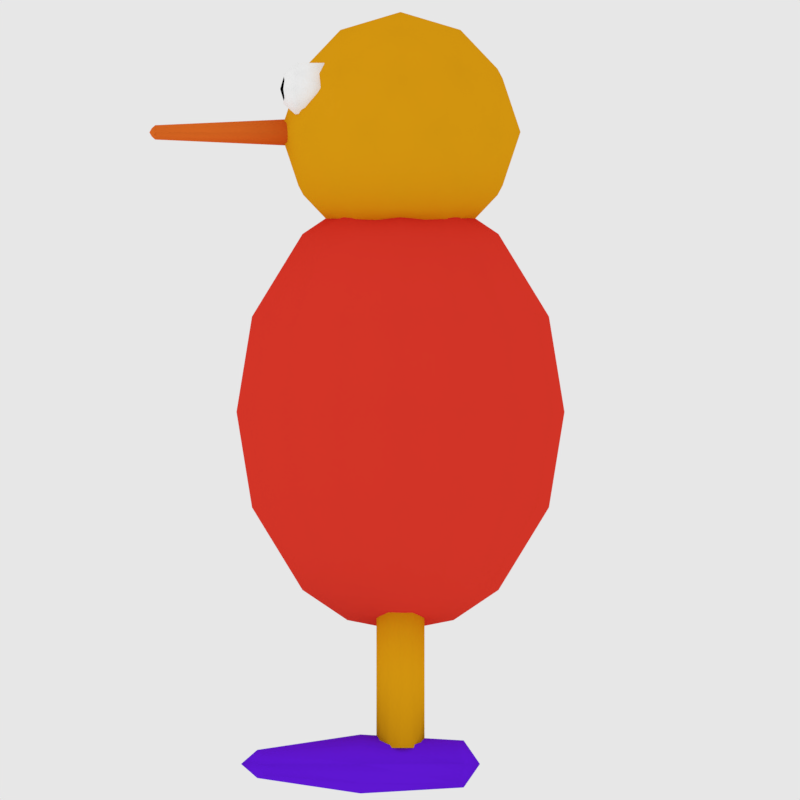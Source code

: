 # Source: testchar2.blend  (saved by Blender 2.79.0; exported with 4.5.12 LTS)
import bpy
from mathutils import Matrix  # noqa: F401  (used for matrix-valued properties, if any)

bpy.ops.wm.read_factory_settings(use_empty=True)
scene = bpy.context.scene
scene.name = 'Scene'

# ---- collections
col_collection_1 = bpy.data.collections.new('Collection 1'); scene.collection.children.link(col_collection_1)

# ---- materials (node trees are filled in below, after node groups)
mat_eyes_001 = bpy.data.materials.new('eyes.001')
mat_eyes_001.alpha_threshold = 0.0
mat_eyes_001.use_transparent_shadow = False
mat_eyes_001.diffuse_color = (1.0, 1.0, 1.0, 1.0)
mat_eyes_001.roughness = 0.5
mat_pupils = bpy.data.materials.new('pupils')
mat_pupils.alpha_threshold = 0.0
mat_pupils.use_transparent_shadow = False
mat_pupils.diffuse_color = (0.0, 0.0, 0.0, 1.0)
mat_pupils.roughness = 0.5
mat_beak = bpy.data.materials.new('Beak')
mat_beak.alpha_threshold = 0.0
mat_beak.use_transparent_shadow = False
mat_beak.diffuse_color = (0.8, 0.1564, 0.01911, 1.0)
mat_beak.roughness = 0.5
mat_foot = bpy.data.materials.new('Foot')
mat_foot.alpha_threshold = 0.0
mat_foot.use_transparent_shadow = False
mat_foot.diffuse_color = (0.1415, 0.01048, 0.8, 1.0)
mat_foot.roughness = 0.5
mat_leg = bpy.data.materials.new('Leg')
mat_leg.alpha_threshold = 0.0
mat_leg.use_transparent_shadow = False
mat_leg.diffuse_color = (0.8, 0.369, 0.006609, 1.0)
mat_leg.roughness = 0.5
mat_torso = bpy.data.materials.new('Torso')
mat_torso.alpha_threshold = 0.0
mat_torso.use_transparent_shadow = False
mat_torso.diffuse_color = (0.8, 0.04341, 0.02524, 1.0)
mat_torso.roughness = 0.5
mat_torso.line_color = (0.0, 0.0, 0.0, 1.0)

# ---- material node trees

# ---- world
world_world = bpy.data.worlds.new('World'); scene.world = world_world
world_world.color = (0.8007, 0.8007, 0.8007)
world_world.use_sun_shadow = False
world_world.sun_shadow_jitter_overblur = 0.0
world_world.cycles.sampling_method = 'MANUAL'

# ---- cameras
cam_camera_002 = bpy.data.cameras.new('Camera.002')
cam_camera_002.clip_end = 100.0
cam_camera_002.lens = 35.0
cam_camera_002.sensor_width = 32.0
cam_camera_002.sensor_height = 18.0
cam_camera_002.display_size = 2.0
cam_camera_002.dof.focus_distance = 0.0
cam_camera_002.dof.aperture_fstop = 128.0
cam_camera_002.dof.aperture_blades = 6
cam_camera_001 = bpy.data.cameras.new('Camera.001')
cam_camera_001.type = 'ORTHO'
cam_camera_001.clip_end = 100.0
cam_camera_001.lens = 35.0
cam_camera_001.sensor_width = 32.0
cam_camera_001.sensor_height = 18.0
cam_camera_001.ortho_scale = 10.0
cam_camera_001.dof.focus_distance = 0.0
cam_camera_001.dof.aperture_fstop = 128.0
cam_camera = bpy.data.cameras.new('Camera')
cam_camera.type = 'ORTHO'
cam_camera.clip_end = 100.0
cam_camera.lens = 35.0
cam_camera.sensor_width = 32.0
cam_camera.sensor_height = 18.0
cam_camera.ortho_scale = 10.0
cam_camera.dof.focus_distance = 0.0
cam_camera.dof.aperture_fstop = 128.0

# ---- lights
light_lamp = bpy.data.lights.new('Lamp', 'POINT')
light_lamp.transmission_factor = 0.0
light_lamp.cutoff_distance = 30.0
light_lamp.energy = 100.0
light_lamp.shadow_buffer_clip_start = 1.001
light_lamp.shadow_soft_size = 0.1
light_lamp.shadow_maximum_resolution = 0.006
light_lamp.use_absolute_resolution = True

# ---- meshes
me_icosphere_002 = bpy.data.meshes.new('Icosphere.002')
me_icosphere_002.from_pydata([(-0.5044, 0.4605, -0.06235), (-0.227, 0.2485, -0.2639), (-0.6103, 0.2485, -0.3884), (-0.8473, 0.2485, -0.06235), (-0.6103, 0.2485, 0.2637), (-0.227, 0.2485, 0.1392), (-0.3984, -0.09434, -0.3884), (-0.7818, -0.09434, -0.2639), (-0.7818, -0.09434, 0.1392), (-0.3984, -0.09434, 0.2637), (-0.1615, -0.09434, -0.06235), (-0.5044, -0.3039, -0.06235), (-0.2406, -0.1244, -0.254), (-0.6051, -0.1244, -0.3725), (-0.8305, -0.1244, -0.06235), (-0.6051, -0.1244, 0.2478), (-0.2406, -0.1244, 0.1293), (-0.4455, -0.2497, -0.2437), (-0.3137, -0.2497, -0.06235), (-0.6587, -0.2497, -0.1744), (-0.6587, -0.2497, 0.04973), (-0.4455, -0.2497, 0.119), (-0.3491, -0.2656, 0.05043), (-0.5637, -0.2656, 0.1201), (-0.6963, -0.2656, -0.06235), (-0.5637, -0.2656, -0.2448), (-0.3491, -0.2656, -0.1751)], [], [(0, 1, 2), (1, 0, 5), (0, 2, 3), (0, 3, 4), (0, 4, 5), (1, 5, 10), (2, 1, 6), (3, 2, 7), (4, 3, 8), (5, 4, 9), (1, 10, 12, 6), (2, 6, 13, 7), (3, 7, 14, 8), (4, 8, 15, 9), (5, 9, 16, 10), (6, 12, 17), (7, 13, 19), (8, 14, 20), (9, 15, 21), (10, 16, 18), (18, 22, 21, 11), (18, 16, 21, 22), (16, 9, 21), (21, 23, 20, 11), (21, 15, 20, 23), (15, 8, 20), (20, 24, 19, 11), (20, 14, 19, 24), (14, 7, 19), (19, 25, 17, 11), (19, 13, 17, 25), (13, 6, 17), (17, 26, 18, 11), (17, 12, 18, 26), (12, 10, 18)])
me_icosphere_002.polygons.foreach_set('use_smooth', [True] * 35)
me_icosphere_002.polygons.foreach_set('material_index', [0, 0, 0, 0, 0, 0, 0, 0, 0, 0, 0, 0, 0, 0, 0, 0, 0, 0, 0, 0, 1, 0, 0, 1, 0, 0, 1, 0, 0, 1, 0, 0, 1, 0, 0])
me_icosphere_002.materials.append(mat_eyes_001)
me_icosphere_002.materials.append(mat_pupils)
me_icosphere_002.use_remesh_preserve_volume = False
me_icosphere_002.use_remesh_preserve_attributes = False
me_icosphere_002.use_mirror_vertex_groups = False
me_icosphere_002.update()
me_cylinder_002 = bpy.data.meshes.new('Cylinder.002')
me_cylinder_002.from_pydata([(-3.651e-08, 0.9349, 0.1749), (-4.433e-08, -1.065, 0.08485), (0.2121, 0.9349, 0.1221), (0.1061, -1.065, 0.05849), (0.3, 0.9349, -0.005147), (0.15, -1.065, -0.005147), (0.2121, 0.9349, -0.1324), (0.1061, -1.065, -0.06879), (-6.273e-08, 0.9349, -0.1851), (-5.744e-08, -1.065, -0.09515), (-0.2121, 0.9349, -0.1324), (-0.1061, -1.065, -0.06879), (-0.3, 0.9349, -0.005147), (-0.15, -1.065, -0.005147), (-0.2121, 0.9349, 0.1221), (-0.1061, -1.065, 0.05849), (0.05538, -1.071, 0.07507), (0.1337, -1.071, 0.02808), (0.1337, -1.071, -0.03838), (0.05538, -1.071, -0.08537), (-0.05538, -1.071, -0.08537), (-0.1337, -1.071, -0.03838), (-0.1337, -1.071, 0.02808), (-0.05538, -1.071, 0.07507), (-0.1218, -1.069, 0.04399), (-0.144, -1.069, -0.02206), (-0.08189, -1.069, -0.0782), (0.02819, -1.069, -0.09155), (0.1218, -1.069, -0.05428), (0.144, -1.069, 0.01177), (0.08189, -1.069, 0.06791), (-0.08189, -1.069, 0.06791), (-0.144, -1.069, 0.01177), (-0.1218, -1.069, -0.05428), (-0.02819, -1.069, -0.09155), (0.08189, -1.069, -0.0782), (0.144, -1.069, -0.02206), (0.1218, -1.069, 0.04399), (0.02819, -1.069, 0.08125), (-4.843e-08, -1.139, -0.005147), (-0.02819, -1.069, 0.08125), (-0.03259, -1.109, 0.04207), (0.03259, -1.109, -0.05236), (-5.422e-08, -1.108, -0.05885), (0.06329, -1.108, 0.03283), (0.07869, -1.109, 0.01441), (-0.0895, -1.108, -0.005147), (-0.07869, -1.109, 0.01441), (-0.03259, -1.109, -0.05236), (-0.06329, -1.108, -0.04312), (-0.07869, -1.109, -0.0247), (-0.06329, -1.108, 0.03283), (0.0895, -1.108, -0.005147), (0.07869, -1.109, -0.0247), (-4.827e-08, -1.108, 0.04855), (0.03259, -1.109, 0.04207), (0.06329, -1.108, -0.04312)], [], [(30, 38, 16), (29, 37, 17), (28, 36, 18), (27, 35, 19), (26, 34, 20), (25, 33, 21), (9, 27, 43), (24, 32, 22), (40, 31, 23), (0, 2, 4, 6, 8, 10, 12, 14), (44, 30, 55), (17, 37, 45), (22, 32, 47), (11, 26, 49), (20, 34, 48), (13, 25, 46), (15, 24, 51), (18, 36, 53), (23, 31, 41), (16, 38, 55), (1, 40, 54), (3, 30, 44), (21, 33, 50), (5, 29, 52), (19, 35, 42), (7, 28, 56), (44, 55, 39), (33, 11, 49), (50, 33, 49), (50, 49, 39), (29, 17, 45), (52, 29, 45), (52, 45, 39), (35, 7, 56), (42, 35, 56), (42, 56, 39), (28, 18, 53), (56, 28, 53), (56, 53, 39), (30, 16, 55), (54, 41, 39), (54, 40, 41), (40, 23, 41), (55, 54, 39), (55, 38, 54), (38, 1, 54), (41, 51, 39), (41, 31, 51), (31, 15, 51), (53, 52, 39), (53, 36, 52), (36, 5, 52), (51, 47, 39), (51, 24, 47), (24, 22, 47), (46, 50, 39), (46, 25, 50), (25, 21, 50), (48, 43, 39), (48, 34, 43), (34, 9, 43), (49, 48, 39), (49, 26, 48), (26, 20, 48), (47, 46, 39), (47, 32, 46), (32, 13, 46), (45, 44, 39), (45, 37, 44), (37, 3, 44), (14, 15, 31, 40, 1, 0), (12, 13, 32, 24, 15, 14), (43, 42, 39), (43, 27, 42), (27, 19, 42), (10, 11, 33, 25, 13, 12), (8, 9, 34, 26, 11, 10), (6, 7, 35, 27, 9, 8), (4, 5, 36, 28, 7, 6), (2, 3, 37, 29, 5, 4), (0, 1, 38, 30, 3, 2)])
me_cylinder_002.polygons.foreach_set('use_smooth', [True] * 81)
me_cylinder_002.materials.append(mat_beak)
me_cylinder_002.use_remesh_preserve_volume = False
me_cylinder_002.use_remesh_preserve_attributes = False
me_cylinder_002.use_mirror_vertex_groups = False
me_cylinder_002.update()
me_cube_002 = bpy.data.meshes.new('Cube.002')
me_cube_002.from_pydata([(-0.18, -1.2, -0.144), (-0.18, -1.2, 0.144), (-0.18, 1.2, -0.24), (-0.18, 1.2, 0.24), (0.18, -1.2, -0.144), (0.18, -1.2, 0.144), (0.18, 1.2, -0.24), (0.18, 1.2, 0.24), (-0.3014, 0.0, -0.2411), (-0.2205, -1.29, 0.0), (-0.3014, 0.0, 0.2411), (-0.2205, 1.29, 0.0), (-5.731e-10, 1.29, -0.2939), (-5.731e-10, 1.29, 0.2939), (0.2205, 1.29, 0.0), (0.3014, 0.0, -0.2411), (0.3014, 0.0, 0.2411), (0.2205, -1.29, 0.0), (-5.731e-10, -1.29, -0.1764), (-5.731e-10, -1.29, 0.1764), (-5.731e-10, 0.0, 0.3687), (-5.731e-10, 0.0, -0.3687), (-5.731e-10, -1.493, 0.0), (0.4609, 0.0, 0.0), (-5.731e-10, 1.493, 0.0), (-0.4609, 0.0, 0.0)], [], [(25, 10, 3, 11), (24, 13, 7, 14), (23, 16, 5, 17), (22, 19, 1, 9), (21, 15, 4, 18), (20, 10, 1, 19), (16, 20, 19, 5), (7, 13, 20, 16), (13, 3, 10, 20), (8, 21, 18, 0), (2, 12, 21, 8), (12, 6, 15, 21), (18, 22, 9, 0), (4, 17, 22, 18), (17, 5, 19, 22), (15, 23, 17, 4), (6, 14, 23, 15), (14, 7, 16, 23), (12, 24, 14, 6), (2, 11, 24, 12), (11, 3, 13, 24), (8, 25, 11, 2), (0, 9, 25, 8), (9, 1, 10, 25)])
me_cube_002.polygons.foreach_set('use_smooth', [True] * 24)
me_cube_002.materials.append(mat_foot)
me_cube_002.use_remesh_preserve_volume = False
me_cube_002.use_remesh_preserve_attributes = False
me_cube_002.use_mirror_vertex_groups = False
me_cube_002.update()
me_cube_001 = bpy.data.meshes.new('Cube.001')
me_cube_001.from_pydata([(-0.18, -1.2, -0.144), (-0.18, -1.2, 0.144), (-0.18, 1.2, -0.24), (-0.18, 1.2, 0.24), (0.18, -1.2, -0.144), (0.18, -1.2, 0.144), (0.18, 1.2, -0.24), (0.18, 1.2, 0.24), (-0.3014, 0.0, -0.2411), (-0.2205, -1.29, 0.0), (-0.3014, 0.0, 0.2411), (-0.2205, 1.29, 0.0), (-5.731e-10, 1.29, -0.2939), (-5.731e-10, 1.29, 0.2939), (0.2205, 1.29, 0.0), (0.3014, 0.0, -0.2411), (0.3014, 0.0, 0.2411), (0.2205, -1.29, 0.0), (-5.731e-10, -1.29, -0.1764), (-5.731e-10, -1.29, 0.1764), (-5.731e-10, 0.0, 0.3687), (-5.731e-10, 0.0, -0.3687), (-5.731e-10, -1.493, 0.0), (0.4609, 0.0, 0.0), (-5.731e-10, 1.493, 0.0), (-0.4609, 0.0, 0.0)], [], [(25, 10, 3, 11), (24, 13, 7, 14), (23, 16, 5, 17), (22, 19, 1, 9), (21, 15, 4, 18), (20, 10, 1, 19), (16, 20, 19, 5), (7, 13, 20, 16), (13, 3, 10, 20), (8, 21, 18, 0), (2, 12, 21, 8), (12, 6, 15, 21), (18, 22, 9, 0), (4, 17, 22, 18), (17, 5, 19, 22), (15, 23, 17, 4), (6, 14, 23, 15), (14, 7, 16, 23), (12, 24, 14, 6), (2, 11, 24, 12), (11, 3, 13, 24), (8, 25, 11, 2), (0, 9, 25, 8), (9, 1, 10, 25)])
me_cube_001.polygons.foreach_set('use_smooth', [True] * 24)
me_cube_001.materials.append(mat_foot)
me_cube_001.use_remesh_preserve_volume = False
me_cube_001.use_remesh_preserve_attributes = False
me_cube_001.use_mirror_vertex_groups = False
me_cube_001.update()
me_cylinder_001 = bpy.data.meshes.new('Cylinder.001')
me_cylinder_001.from_pydata([(0.0, 0.3, -1.0), (0.0, 0.3, 1.0), (0.15, 0.2598, -1.0), (0.15, 0.2598, 1.0), (0.2598, 0.15, -1.0), (0.2598, 0.15, 1.0), (0.3, -1.311e-08, -1.0), (0.3, -1.311e-08, 1.0), (0.2598, -0.15, -1.0), (0.2598, -0.15, 1.0), (0.15, -0.2598, -1.0), (0.15, -0.2598, 1.0), (4.53e-08, -0.3, -1.0), (4.53e-08, -0.3, 1.0), (-0.15, -0.2598, -1.0), (-0.15, -0.2598, 1.0), (-0.2598, -0.15, -1.0), (-0.2598, -0.15, 1.0), (-0.3, -1.395e-07, -1.0), (-0.3, -1.395e-07, 1.0), (-0.2598, 0.15, -1.0), (-0.2598, 0.15, 1.0), (-0.15, 0.2598, -1.0), (-0.15, 0.2598, 1.0)], [], [(0, 1, 3, 2), (2, 3, 5, 4), (4, 5, 7, 6), (6, 7, 9, 8), (8, 9, 11, 10), (10, 11, 13, 12), (12, 13, 15, 14), (14, 15, 17, 16), (16, 17, 19, 18), (18, 19, 21, 20), (3, 1, 23, 21, 19, 17, 15, 13, 11, 9, 7, 5), (20, 21, 23, 22), (22, 23, 1, 0), (0, 2, 4, 6, 8, 10, 12, 14, 16, 18, 20, 22)])
me_cylinder_001.polygons.foreach_set('use_smooth', [True] * 14)
me_cylinder_001.materials.append(mat_leg)
me_cylinder_001.use_remesh_preserve_volume = False
me_cylinder_001.use_remesh_preserve_attributes = False
me_cylinder_001.use_mirror_vertex_groups = False
me_cylinder_001.update()
me_cylinder = bpy.data.meshes.new('Cylinder')
me_cylinder.from_pydata([(0.0, 0.3, -1.0), (0.0, 0.3, 1.0), (0.15, 0.2598, -1.0), (0.15, 0.2598, 1.0), (0.2598, 0.15, -1.0), (0.2598, 0.15, 1.0), (0.3, -1.311e-08, -1.0), (0.3, -1.311e-08, 1.0), (0.2598, -0.15, -1.0), (0.2598, -0.15, 1.0), (0.15, -0.2598, -1.0), (0.15, -0.2598, 1.0), (4.53e-08, -0.3, -1.0), (4.53e-08, -0.3, 1.0), (-0.15, -0.2598, -1.0), (-0.15, -0.2598, 1.0), (-0.2598, -0.15, -1.0), (-0.2598, -0.15, 1.0), (-0.3, -1.395e-07, -1.0), (-0.3, -1.395e-07, 1.0), (-0.2598, 0.15, -1.0), (-0.2598, 0.15, 1.0), (-0.15, 0.2598, -1.0), (-0.15, 0.2598, 1.0)], [], [(0, 1, 3, 2), (2, 3, 5, 4), (4, 5, 7, 6), (6, 7, 9, 8), (8, 9, 11, 10), (10, 11, 13, 12), (12, 13, 15, 14), (14, 15, 17, 16), (16, 17, 19, 18), (18, 19, 21, 20), (3, 1, 23, 21, 19, 17, 15, 13, 11, 9, 7, 5), (20, 21, 23, 22), (22, 23, 1, 0), (0, 2, 4, 6, 8, 10, 12, 14, 16, 18, 20, 22)])
me_cylinder.polygons.foreach_set('use_smooth', [True] * 14)
me_cylinder.materials.append(mat_leg)
me_cylinder.use_remesh_preserve_volume = False
me_cylinder.use_remesh_preserve_attributes = False
me_cylinder.use_mirror_vertex_groups = False
me_cylinder.update()
me_icosphere = bpy.data.meshes.new('Icosphere')
me_icosphere.from_pydata([(7.096e-10, -2.484e-09, -1.5), (1.085, -0.7886, -0.6708), (-0.4146, -1.276, -0.6708), (-1.342, -2.484e-09, -0.6708), (-0.4146, 1.276, -0.6708), (1.085, 0.7886, -0.6708), (0.4146, -1.276, 0.6708), (-1.085, -0.7886, 0.6708), (-1.085, 0.7886, 0.6708), (0.4146, 1.276, 0.6708), (1.342, -2.484e-09, 0.6708), (7.096e-10, -2.484e-09, 1.5), (-0.2437, -0.75, -1.276), (0.638, -0.4635, -1.276), (0.3943, -1.214, -0.7886), (1.276, -2.484e-09, -0.7886), (0.638, 0.4635, -1.276), (-0.7886, -2.484e-09, -1.276), (-1.032, -0.75, -0.7886), (-0.2437, 0.75, -1.276), (-1.032, 0.75, -0.7886), (0.3943, 1.214, -0.7886), (1.427, -0.4635, -7.096e-10), (1.427, 0.4635, -7.096e-10), (7.096e-10, -1.5, -7.096e-10), (0.8817, -1.214, -7.096e-10), (-1.427, -0.4635, -7.096e-10), (-0.8817, -1.214, -7.096e-10), (-0.8817, 1.214, -7.096e-10), (-1.427, 0.4635, -7.096e-10), (0.8817, 1.214, -7.096e-10), (7.096e-10, 1.5, -7.096e-10), (1.032, -0.75, 0.7886), (-0.3943, -1.214, 0.7886), (-1.276, -2.484e-09, 0.7886), (-0.3943, 1.214, 0.7886), (1.032, 0.75, 0.7886), (0.2437, -0.75, 1.276), (0.7886, -2.484e-09, 1.276), (-0.638, -0.4635, 1.276), (-0.638, 0.4635, 1.276), (0.2437, 0.75, 1.276)], [], [(0, 13, 12), (1, 13, 15), (0, 12, 17), (0, 17, 19), (0, 19, 16), (1, 15, 22), (2, 14, 24), (3, 18, 26), (4, 20, 28), (5, 21, 30), (1, 22, 25), (2, 24, 27), (3, 26, 29), (4, 28, 31), (5, 30, 23), (6, 32, 37), (7, 33, 39), (8, 34, 40), (9, 35, 41), (10, 36, 38), (38, 41, 11), (38, 36, 41), (36, 9, 41), (41, 40, 11), (41, 35, 40), (35, 8, 40), (40, 39, 11), (40, 34, 39), (34, 7, 39), (39, 37, 11), (39, 33, 37), (33, 6, 37), (37, 38, 11), (37, 32, 38), (32, 10, 38), (23, 36, 10), (23, 30, 36), (30, 9, 36), (31, 35, 9), (31, 28, 35), (28, 8, 35), (29, 34, 8), (29, 26, 34), (26, 7, 34), (27, 33, 7), (27, 24, 33), (24, 6, 33), (25, 32, 6), (25, 22, 32), (22, 10, 32), (30, 31, 9), (30, 21, 31), (21, 4, 31), (28, 29, 8), (28, 20, 29), (20, 3, 29), (26, 27, 7), (26, 18, 27), (18, 2, 27), (24, 25, 6), (24, 14, 25), (14, 1, 25), (22, 23, 10), (22, 15, 23), (15, 5, 23), (16, 21, 5), (16, 19, 21), (19, 4, 21), (19, 20, 4), (19, 17, 20), (17, 3, 20), (17, 18, 3), (17, 12, 18), (12, 2, 18), (15, 16, 5), (15, 13, 16), (13, 0, 16), (12, 14, 2), (12, 13, 14), (13, 1, 14)])
me_icosphere.polygons.foreach_set('use_smooth', [True] * 80)
me_icosphere.materials.append(mat_leg)
me_icosphere.use_remesh_preserve_volume = False
me_icosphere.use_remesh_preserve_attributes = False
me_icosphere.use_mirror_vertex_groups = False
me_icosphere.update()
me_cube = bpy.data.meshes.new('Cube')
me_cube.from_pydata([(1.0, 1.0, -2.0), (1.0, -1.0, -2.0), (-1.0, -1.0, -2.0), (-1.0, 1.0, -2.0), (1.0, 1.0, 2.0), (1.0, -1.0, 2.0), (-1.0, -1.0, 2.0), (-1.0, 1.0, 2.0), (1.225, 0.0, -2.225), (1.417e-07, 1.225, -2.225), (1.449, 1.449, -3.553e-15), (-1.301e-07, -1.225, -2.225), (1.449, -1.449, -1.421e-14), (-1.225, 3.476e-07, -2.225), (-1.449, -1.449, 3.161e-08), (-1.449, 1.449, 5.162e-08), (1.225, -6.845e-07, 2.225), (2.486e-07, 1.225, 2.225), (-5.692e-07, -1.225, 2.225), (-1.225, 1.874e-07, 2.225), (4.392e-07, 2.05, 1.031e-08), (-2.05, 4.044e-07, 4.161e-08), (-6.036e-07, -2.05, 1.581e-08), (2.05, -5.73e-07, -1.55e-08), (-1.865e-07, -6.36e-08, 2.732), (2.98e-08, 1.869e-07, -2.732), (1.169, -0.525, -2.167), (-0.525, 1.169, -2.167), (1.332, 1.332, 1.048), (-0.525, -1.169, -2.167), (1.332, -1.332, 1.048), (-1.169, 0.525, -2.167), (-1.332, -1.332, 1.048), (-1.332, 1.332, 1.048), (1.169, -0.525, 2.167), (-0.525, 1.169, 2.167), (-0.525, -1.169, 2.167), (-1.169, 0.525, 2.167), (1.169, 0.525, -2.167), (0.525, 1.169, -2.167), (1.332, 1.332, -1.048), (0.525, -1.169, -2.167), (1.332, -1.332, -1.048), (-1.169, -0.525, -2.167), (-1.332, -1.332, -1.048), (-1.332, 1.332, -1.048), (1.169, 0.525, 2.167), (0.525, 1.169, 2.167), (0.525, -1.169, 2.167), (-1.169, -0.525, 2.167), (-0.7845, 1.894, 3.241e-08), (0.7845, 1.894, 9.606e-09), (3.831e-07, 1.856, 1.193), (3.153e-07, 1.856, -1.193), (-1.894, 0.7845, 3.876e-08), (-1.894, -0.7845, 2.425e-08), (-1.856, 4.224e-07, -1.193), (-1.856, 3.46e-07, 1.193), (-0.7845, -1.894, 1.527e-08), (0.7845, -1.894, 2.463e-09), (-4.225e-07, -1.856, -1.193), (-6.564e-07, -1.856, 1.193), (1.894, -0.7845, -1.172e-08), (1.894, 0.7845, -7.216e-09), (1.856, -3.328e-07, -1.193), (1.856, -7.044e-07, 1.193), (-3.999e-07, -0.6634, 2.602), (3.956e-08, 0.6634, 2.602), (0.6634, -3.964e-07, 2.602), (-0.6634, 7.404e-08, 2.602), (-0.6634, 2.815e-07, -2.602), (0.6634, 9.214e-08, -2.602), (9.005e-08, 0.6634, -2.602), (-5.971e-08, -0.6634, -2.602), (0.6274, -0.6386, -2.486), (0.6274, 0.6386, -2.486), (-0.6274, 0.6386, -2.486), (-0.6386, 0.6274, 2.486), (0.6386, 0.6274, 2.486), (0.6386, -0.6274, 2.486), (1.709, 0.7165, 1.169), (1.709, 0.7165, -1.169), (1.709, -0.7165, -1.169), (0.7165, -1.709, 1.169), (0.7165, -1.709, -1.169), (-0.7165, -1.709, -1.169), (-1.709, -0.7165, 1.169), (-1.709, -0.7165, -1.169), (-1.709, 0.7165, -1.169), (0.7165, 1.709, -1.169), (0.7165, 1.709, 1.169), (-0.7165, 1.709, 1.169), (-0.7165, 1.709, -1.169), (-1.709, 0.7165, 1.169), (-0.7165, -1.709, 1.169), (1.709, -0.7165, 1.169), (-0.6386, -0.6274, 2.486), (-0.6274, -0.6386, -2.486)], [], [(97, 29, 2, 43), (96, 49, 6, 36), (95, 34, 5, 30), (94, 36, 6, 32), (93, 37, 7, 33), (92, 27, 3, 45), (91, 50, 15, 33), (90, 51, 20, 52), (89, 39, 9, 53), (88, 54, 15, 45), (87, 55, 21, 56), (86, 49, 19, 57), (85, 58, 14, 44), (84, 59, 22, 60), (83, 48, 18, 61), (82, 62, 12, 42), (81, 63, 23, 64), (80, 46, 16, 65), (79, 66, 18, 48), (78, 67, 24, 68), (77, 37, 19, 69), (76, 70, 13, 31), (75, 71, 25, 72), (74, 41, 11, 73), (71, 74, 73, 25), (8, 26, 74, 71), (26, 1, 41, 74), (39, 75, 72, 9), (0, 38, 75, 39), (38, 8, 71, 75), (27, 76, 31, 3), (9, 72, 76, 27), (72, 25, 70, 76), (67, 77, 69, 24), (17, 35, 77, 67), (35, 7, 37, 77), (46, 78, 68, 16), (4, 47, 78, 46), (47, 17, 67, 78), (34, 79, 48, 5), (16, 68, 79, 34), (68, 24, 66, 79), (63, 80, 65, 23), (10, 28, 80, 63), (28, 4, 46, 80), (38, 81, 64, 8), (0, 40, 81, 38), (40, 10, 63, 81), (26, 82, 42, 1), (8, 64, 82, 26), (64, 23, 62, 82), (59, 83, 61, 22), (12, 30, 83, 59), (30, 5, 48, 83), (41, 84, 60, 11), (1, 42, 84, 41), (42, 12, 59, 84), (29, 85, 44, 2), (11, 60, 85, 29), (60, 22, 58, 85), (55, 86, 57, 21), (14, 32, 86, 55), (32, 6, 49, 86), (43, 87, 56, 13), (2, 44, 87, 43), (44, 14, 55, 87), (31, 88, 45, 3), (13, 56, 88, 31), (56, 21, 54, 88), (51, 89, 53, 20), (10, 40, 89, 51), (40, 0, 39, 89), (47, 90, 52, 17), (4, 28, 90, 47), (28, 10, 51, 90), (35, 91, 33, 7), (17, 52, 91, 35), (52, 20, 50, 91), (50, 92, 45, 15), (20, 53, 92, 50), (53, 9, 27, 92), (54, 93, 33, 15), (21, 57, 93, 54), (57, 19, 37, 93), (58, 94, 32, 14), (22, 61, 94, 58), (61, 18, 36, 94), (62, 95, 30, 12), (23, 65, 95, 62), (65, 16, 34, 95), (66, 96, 36, 18), (24, 69, 96, 66), (69, 19, 49, 96), (70, 97, 43, 13), (25, 73, 97, 70), (73, 11, 29, 97)])
me_cube.polygons.foreach_set('use_smooth', [True] * 96)
me_cube.materials.append(mat_torso)
me_cube.use_remesh_preserve_volume = False
me_cube.use_remesh_preserve_attributes = False
me_cube.use_mirror_vertex_groups = False
me_cube.update()

# ---- objects
ob_camera_002 = bpy.data.objects.new('Camera.002', cam_camera_002)
ob_icosphere_001 = bpy.data.objects.new('Icosphere.001', me_icosphere_002)
ob_camera_001 = bpy.data.objects.new('Camera.001', cam_camera_001)
ob_cylinder_002 = bpy.data.objects.new('Cylinder.002', me_cylinder_002)
ob_cube_002 = bpy.data.objects.new('Cube.002', me_cube_002)
ob_cube_001 = bpy.data.objects.new('Cube.001', me_cube_001)
ob_cylinder_001 = bpy.data.objects.new('Cylinder.001', me_cylinder_001)
ob_cylinder = bpy.data.objects.new('Cylinder', me_cylinder)
ob_icosphere = bpy.data.objects.new('Icosphere', me_icosphere)
ob_cube = bpy.data.objects.new('Cube', me_cube)
ob_lamp = bpy.data.objects.new('Lamp', light_lamp)
ob_camera = bpy.data.objects.new('Camera', cam_camera)

# ---- transforms, parenting, visibility, modifiers, constraints
ob_camera_002.location = (7.071, -6.931, 5.696)
ob_camera_002.rotation_euler = (1.09, 7.443e-09, 0.8338)
ob_camera_002.lineart.crease_threshold = 0.0
ob_icosphere_001.location = (0.0, -1.2, 4.1)
ob_icosphere_001.lineart.crease_threshold = 0.0
_m = ob_icosphere_001.modifiers.new('Mirror', 'MIRROR')
ob_camera_001.location = (30.0, 0.0, 0.1435)
ob_camera_001.rotation_euler = (1.571, 0.0, 1.571)
ob_camera_001.lock_rotations_4d = False
ob_camera_001.empty_display_type = 'ARROWS'
ob_camera_001.color = (0.0, 0.0, 0.0, 0.0)
ob_camera_001.display_type = 'WIRE'
ob_camera_001.lineart.crease_threshold = 0.0
ob_cylinder_002.location = (0.0, -2.0, 3.5)
ob_cylinder_002.lineart.crease_threshold = 0.0
ob_cube_002.location = (-0.5, -0.5, -4.4)
ob_cube_002.lineart.crease_threshold = 0.0
ob_cube_001.location = (0.5, -0.5, -4.4)
ob_cube_001.lineart.crease_threshold = 0.0
ob_cylinder_001.location = (0.5, 0.0, -3.2)
ob_cylinder_001.lineart.crease_threshold = 0.0
ob_cylinder.location = (-0.5, 0.0, -3.2)
ob_cylinder.lineart.crease_threshold = 0.0
ob_icosphere.location = (0.0, 0.0, 3.5)
ob_icosphere.lineart.crease_threshold = 0.0
ob_cube.location = (0.0, 0.0, 0.0)
ob_cube.lock_rotations_4d = False
ob_cube.empty_display_type = 'ARROWS'
ob_cube.lineart.crease_threshold = 0.0
ob_lamp.location = (7.479, -9.287, 5.904)
ob_lamp.rotation_euler = (0.6503, 0.05522, 1.866)
ob_lamp.lock_rotations_4d = False
ob_lamp.empty_display_type = 'ARROWS'
ob_lamp.color = (0.0, 0.0, 0.0, 0.0)
ob_lamp.lineart.crease_threshold = 0.0
ob_camera.location = (0.0, -30.0, 0.1)
ob_camera.rotation_euler = (1.571, 0.0, 0.0)
ob_camera.lock_rotations_4d = False
ob_camera.empty_display_type = 'ARROWS'
ob_camera.color = (0.0, 0.0, 0.0, 0.0)
ob_camera.display_type = 'WIRE'
ob_camera.lineart.crease_threshold = 0.0

# ---- collection membership
col_collection_1.objects.link(ob_camera_002)
col_collection_1.objects.link(ob_icosphere_001)
col_collection_1.objects.link(ob_camera_001)
col_collection_1.objects.link(ob_cylinder_002)
col_collection_1.objects.link(ob_cube_002)
col_collection_1.objects.link(ob_cube_001)
col_collection_1.objects.link(ob_cylinder_001)
col_collection_1.objects.link(ob_cylinder)
col_collection_1.objects.link(ob_icosphere)
col_collection_1.objects.link(ob_cube)
col_collection_1.objects.link(ob_lamp)
col_collection_1.objects.link(ob_camera)

# ---- scene / render settings (as saved in the file)
scene.camera = ob_camera_001
scene.frame_start = 1; scene.frame_end = 250; scene.frame_set(0)
scene.render.engine = 'BLENDER_EEVEE_NEXT'
scene.render.resolution_y = 1920
scene.render.resolution_percentage = 50
scene.render.dither_intensity = 0.0
scene.cycles.use_denoising = False
scene.cycles.samples = 128
scene.cycles.sampling_pattern = 'TABULATED_SOBOL'
scene.cycles.use_adaptive_sampling = False
scene.cycles.use_light_tree = False
scene.cycles.blur_glossy = 0.0
scene.cycles.sample_clamp_indirect = 0.0
scene.view_settings.view_transform = 'Standard'
bpy.context.view_layer.update()
